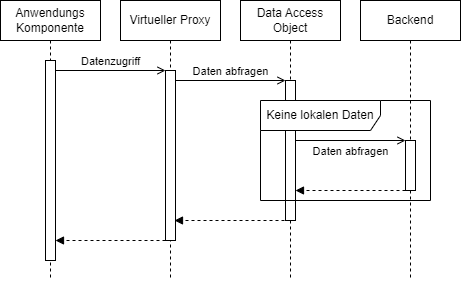

The diagram above was exported from draw.io. Its source (the exported page's mxGraphModel, read from the mxfile embedded in the PNG):
<mxGraphModel dx="704" dy="674" grid="1" gridSize="10" guides="1" tooltips="1" connect="1" arrows="1" fold="1" page="1" pageScale="1" pageWidth="1169" pageHeight="827" math="0" shadow="0">
  <root>
    <mxCell id="0" />
    <mxCell id="1" parent="0" />
    <mxCell id="OkrDFe3daAzHsRQhXjOU-1" value="Anwendungs Komponente" style="shape=umlLifeline;perimeter=lifelinePerimeter;whiteSpace=wrap;html=1;container=1;dropTarget=0;collapsible=0;recursiveResize=0;outlineConnect=0;portConstraint=eastwest;newEdgeStyle={&quot;edgeStyle&quot;:&quot;elbowEdgeStyle&quot;,&quot;elbow&quot;:&quot;vertical&quot;,&quot;curved&quot;:0,&quot;rounded&quot;:0};" parent="1" vertex="1">
      <mxGeometry x="160" y="80" width="100" height="280" as="geometry" />
    </mxCell>
    <mxCell id="OkrDFe3daAzHsRQhXjOU-9" value="" style="html=1;points=[[0,0,0,0,5],[0,1,0,0,-5],[1,0,0,0,5],[1,1,0,0,-5]];perimeter=orthogonalPerimeter;outlineConnect=0;targetShapes=umlLifeline;portConstraint=eastwest;newEdgeStyle={&quot;curved&quot;:0,&quot;rounded&quot;:0};" parent="OkrDFe3daAzHsRQhXjOU-1" vertex="1">
      <mxGeometry x="45" y="60" width="10" height="200" as="geometry" />
    </mxCell>
    <mxCell id="OkrDFe3daAzHsRQhXjOU-2" value="Virtueller Proxy" style="shape=umlLifeline;perimeter=lifelinePerimeter;whiteSpace=wrap;html=1;container=1;dropTarget=0;collapsible=0;recursiveResize=0;outlineConnect=0;portConstraint=eastwest;newEdgeStyle={&quot;edgeStyle&quot;:&quot;elbowEdgeStyle&quot;,&quot;elbow&quot;:&quot;vertical&quot;,&quot;curved&quot;:0,&quot;rounded&quot;:0};" parent="1" vertex="1">
      <mxGeometry x="280" y="80" width="100" height="280" as="geometry" />
    </mxCell>
    <mxCell id="OkrDFe3daAzHsRQhXjOU-10" value="" style="html=1;points=[[0,0,0,0,5],[0,1,0,0,-5],[1,0,0,0,5],[1,1,0,0,-5]];perimeter=orthogonalPerimeter;outlineConnect=0;targetShapes=umlLifeline;portConstraint=eastwest;newEdgeStyle={&quot;curved&quot;:0,&quot;rounded&quot;:0};" parent="OkrDFe3daAzHsRQhXjOU-2" vertex="1">
      <mxGeometry x="45" y="70" width="10" height="170" as="geometry" />
    </mxCell>
    <mxCell id="OkrDFe3daAzHsRQhXjOU-3" value="Data Access Object" style="shape=umlLifeline;perimeter=lifelinePerimeter;whiteSpace=wrap;html=1;container=1;dropTarget=0;collapsible=0;recursiveResize=0;outlineConnect=0;portConstraint=eastwest;newEdgeStyle={&quot;edgeStyle&quot;:&quot;elbowEdgeStyle&quot;,&quot;elbow&quot;:&quot;vertical&quot;,&quot;curved&quot;:0,&quot;rounded&quot;:0};" parent="1" vertex="1">
      <mxGeometry x="400" y="80" width="100" height="280" as="geometry" />
    </mxCell>
    <mxCell id="OkrDFe3daAzHsRQhXjOU-11" value="" style="html=1;points=[[0,0,0,0,5],[0,1,0,0,-5],[1,0,0,0,5],[1,1,0,0,-5]];perimeter=orthogonalPerimeter;outlineConnect=0;targetShapes=umlLifeline;portConstraint=eastwest;newEdgeStyle={&quot;curved&quot;:0,&quot;rounded&quot;:0};" parent="OkrDFe3daAzHsRQhXjOU-3" vertex="1">
      <mxGeometry x="45" y="80" width="10" height="140" as="geometry" />
    </mxCell>
    <mxCell id="OkrDFe3daAzHsRQhXjOU-4" value="Backend" style="shape=umlLifeline;perimeter=lifelinePerimeter;whiteSpace=wrap;html=1;container=1;dropTarget=0;collapsible=0;recursiveResize=0;outlineConnect=0;portConstraint=eastwest;newEdgeStyle={&quot;edgeStyle&quot;:&quot;elbowEdgeStyle&quot;,&quot;elbow&quot;:&quot;vertical&quot;,&quot;curved&quot;:0,&quot;rounded&quot;:0};" parent="1" vertex="1">
      <mxGeometry x="520" y="80" width="100" height="280" as="geometry" />
    </mxCell>
    <mxCell id="OkrDFe3daAzHsRQhXjOU-13" value="Keine lokalen Daten" style="shape=umlFrame;whiteSpace=wrap;html=1;pointerEvents=0;recursiveResize=0;container=1;collapsible=0;width=120;height=30;" parent="1" vertex="1">
      <mxGeometry x="420" y="180" width="170" height="100" as="geometry" />
    </mxCell>
    <mxCell id="OkrDFe3daAzHsRQhXjOU-12" value="" style="html=1;points=[[0,0,0,0,5],[0,1,0,0,-5],[1,0,0,0,5],[1,1,0,0,-5]];perimeter=orthogonalPerimeter;outlineConnect=0;targetShapes=umlLifeline;portConstraint=eastwest;newEdgeStyle={&quot;curved&quot;:0,&quot;rounded&quot;:0};" parent="OkrDFe3daAzHsRQhXjOU-13" vertex="1">
      <mxGeometry x="145" y="40" width="10" height="50" as="geometry" />
    </mxCell>
    <mxCell id="OkrDFe3daAzHsRQhXjOU-20" value="Daten abfragen" style="html=1;verticalAlign=bottom;labelBackgroundColor=none;endArrow=open;endFill=0;rounded=0;" parent="OkrDFe3daAzHsRQhXjOU-13" edge="1">
      <mxGeometry y="-20" width="160" relative="1" as="geometry">
        <mxPoint x="35" y="40" as="sourcePoint" />
        <mxPoint x="145" y="40" as="targetPoint" />
        <mxPoint as="offset" />
      </mxGeometry>
    </mxCell>
    <mxCell id="OkrDFe3daAzHsRQhXjOU-21" value="" style="html=1;verticalAlign=bottom;labelBackgroundColor=none;endArrow=block;endFill=1;dashed=1;rounded=0;" parent="OkrDFe3daAzHsRQhXjOU-13" target="OkrDFe3daAzHsRQhXjOU-11" edge="1">
      <mxGeometry width="160" relative="1" as="geometry">
        <mxPoint x="145" y="90" as="sourcePoint" />
        <mxPoint x="65" y="90" as="targetPoint" />
      </mxGeometry>
    </mxCell>
    <mxCell id="OkrDFe3daAzHsRQhXjOU-18" value="Datenzugriff" style="html=1;verticalAlign=bottom;labelBackgroundColor=none;endArrow=open;endFill=0;rounded=0;" parent="1" target="OkrDFe3daAzHsRQhXjOU-10" edge="1">
      <mxGeometry width="160" relative="1" as="geometry">
        <mxPoint x="215" y="150" as="sourcePoint" />
        <mxPoint x="320" y="150" as="targetPoint" />
      </mxGeometry>
    </mxCell>
    <mxCell id="OkrDFe3daAzHsRQhXjOU-19" value="Daten abfragen" style="html=1;verticalAlign=bottom;labelBackgroundColor=none;endArrow=open;endFill=0;rounded=0;" parent="1" edge="1">
      <mxGeometry width="160" relative="1" as="geometry">
        <mxPoint x="335" y="160" as="sourcePoint" />
        <mxPoint x="445" y="160" as="targetPoint" />
      </mxGeometry>
    </mxCell>
    <mxCell id="OkrDFe3daAzHsRQhXjOU-22" value="" style="html=1;verticalAlign=bottom;labelBackgroundColor=none;endArrow=block;endFill=1;dashed=1;rounded=0;" parent="1" edge="1">
      <mxGeometry width="160" relative="1" as="geometry">
        <mxPoint x="444" y="300" as="sourcePoint" />
        <mxPoint x="334" y="300" as="targetPoint" />
      </mxGeometry>
    </mxCell>
    <mxCell id="OkrDFe3daAzHsRQhXjOU-23" value="" style="html=1;verticalAlign=bottom;labelBackgroundColor=none;endArrow=block;endFill=1;dashed=1;rounded=0;" parent="1" edge="1">
      <mxGeometry width="160" relative="1" as="geometry">
        <mxPoint x="325" y="320" as="sourcePoint" />
        <mxPoint x="215" y="320" as="targetPoint" />
      </mxGeometry>
    </mxCell>
  </root>
</mxGraphModel>